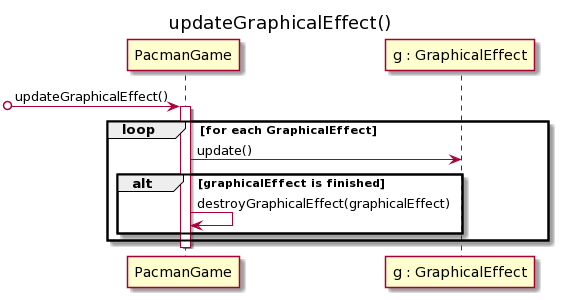

The diagram above was rendered by PlantUML. Its source (embedded in the PNG):
@startuml
title updateGraphicalEffect()

[o-> PacmanGame : updateGraphicalEffect()


activate PacmanGame

loop for each GraphicalEffect

    PacmanGame -> "g : GraphicalEffect" : update()
    
    alt graphicalEffect is finished
        PacmanGame -> PacmanGame : destroyGraphicalEffect(graphicalEffect)
    end

end
deactivate PacmanGame
@enduml